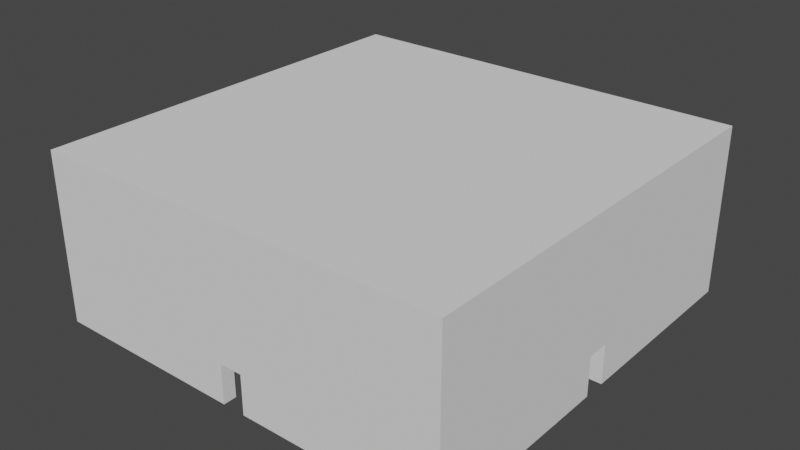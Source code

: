 # Source: roomHeartCross.blend  (saved by Blender 3.1.7; exported with 4.5.12 LTS)
import bpy
from mathutils import Matrix  # noqa: F401  (used for matrix-valued properties, if any)

bpy.ops.wm.read_factory_settings(use_empty=True)
scene = bpy.context.scene
scene.name = 'Scene'

# ---- collections
col_collection = bpy.data.collections.new('Collection'); scene.collection.children.link(col_collection)

# ---- world
world_world = bpy.data.worlds.new('World'); scene.world = world_world
world_world.use_nodes = True; world_world.node_tree.nodes.clear()
_N = world_world.node_tree.nodes; _L = world_world.node_tree.links
n0 = _N.new('ShaderNodeOutputWorld'); n0.name = 'World Output'; n0.location = (300, 300)
n1 = _N.new('ShaderNodeBackground'); n1.name = 'Background'; n1.location = (10, 300)
n1.inputs[0].default_value = (0.05088, 0.05088, 0.05088, 1.0)
_L.new(n1.outputs[0], n0.inputs[0])
n0.is_active_output = True
world_world.color = (0.05088, 0.05088, 0.05088)
world_world.use_sun_shadow = False
world_world.sun_shadow_jitter_overblur = 0.0

# ---- meshes
me_plane_005 = bpy.data.meshes.new('Plane.005')
me_plane_005.from_pydata([(-15.0, -15.0, 0.0), (15.0, -15.0, 0.0), (-15.0, 15.0, 0.0), (15.0, 15.0, 0.0), (-15.0, -15.0, 12.0), (15.0, -15.0, 12.0), (-15.0, 15.0, 12.0), (15.0, 15.0, 12.0), (0.875, 15.0, 0.0), (-0.875, 15.0, 0.0), (-5.0, 15.0, 12.0), (5.0, 15.0, 12.0), (0.875, 15.0, 3.0), (-0.875, 15.0, 3.0), (-0.875, -15.0, 0.0), (0.875, -15.0, 0.0), (-5.0, -15.0, 12.0), (5.0, -15.0, 12.0), (0.875, -15.0, 3.0), (-0.875, -15.0, 3.0), (15.0, -0.875, 0.0), (15.0, 0.875, 0.0), (15.0, 5.0, 12.0), (15.0, -5.0, 12.0), (15.0, -0.875, 3.0), (15.0, 0.875, 3.0), (-15.0, 0.875, 0.0), (-15.0, -0.875, 0.0), (-15.0, -5.0, 12.0), (-15.0, 5.0, 12.0), (-15.0, 0.875, 3.0), (-15.0, -0.875, 3.0)], [], [(14, 0, 4, 16, 19), (5, 17, 16, 4, 28, 29, 6, 10, 11, 7, 22, 23), (9, 13, 10, 6, 2), (27, 31, 28, 4, 0), (21, 25, 22, 7, 3), (3, 7, 11, 12, 8), (12, 11, 10, 13), (1, 15, 18, 17, 5), (18, 19, 16, 17), (1, 5, 23, 24, 20), (24, 23, 22, 25), (2, 6, 29, 30, 26), (30, 29, 28, 31)])
_uv = me_plane_005.uv_layers.new(name='UVMap')
_uv.uv.foreach_set('vector', [0.3333, 0.0, 0.0, 0.0, 0.0, 0.0, 0.0, 0.0, 0.1667, 0.0, 0.0, 0.0, 0.0, 0.0, 0.0, 0.0, 0.0, 0.0, 0.0, 0.0, 0.0, 0.0, 0.0, 0.0, 0.0, 0.0, 0.0, 0.0, 0.0, 0.0, 0.0, 0.0, 0.0, 0.0, 0.3333, 1.0, 0.1667, 0.5, 0.0, 0.0, 0.0, 0.0, 0.0, 1.0, 0.0, 0.3333, 0.0, 0.1667, 0.0, 0.0, 0.0, 0.0, 0.0, 0.0, 1.0, 0.6667, 0.5, 0.3333, 0.0, 0.0, 0.0, 0.0, 1.0, 1.0, 1.0, 1.0, 0.0, 0.0, 0.0, 0.0, 0.3333, 0.5, 0.6667, 1.0, 0.3333, 0.5, 0.0, 0.0, 0.0, 0.0, 0.1667, 0.5, 1.0, 0.0, 0.6667, 0.0, 0.3333, 0.0, 0.0, 0.0, 0.0, 0.0, 0.3333, 0.0, 0.1667, 0.0, 0.0, 0.0, 0.0, 0.0, 1.0, 0.0, 0.0, 0.0, 0.0, 0.0, 0.5, 0.1667, 1.0, 0.3333, 0.5, 0.1667, 0.0, 0.0, 0.0, 0.0, 0.5, 0.3333, 0.0, 1.0, 0.0, 0.0, 0.0, 0.0, 0.0, 0.3333, 0.0, 0.6667, 0.0, 0.3333, 0.0, 0.0, 0.0, 0.0, 0.0, 0.1667])
me_plane_005.use_remesh_fix_poles = True
me_plane_005.use_remesh_preserve_attributes = False
me_plane_005.update()

# ---- objects
ob_plane = bpy.data.objects.new('Plane', me_plane_005)

# ---- transforms, parenting, visibility, modifiers, constraints
ob_plane.location = (0.0, 0.0, 0.0)
_m = ob_plane.modifiers.new('Solidify', 'SOLIDIFY')
_m.solidify_mode = 'NON_MANIFOLD'
_m.thickness = 1.0

# ---- collection membership
col_collection.objects.link(ob_plane)

# ---- scene / render settings (as saved in the file)
scene.frame_start = 1; scene.frame_end = 250; scene.frame_set(1)
scene.render.engine = 'BLENDER_EEVEE_NEXT'
scene.cycles.sampling_pattern = 'TABULATED_SOBOL'
scene.cycles.use_light_tree = False
scene.view_settings.view_transform = 'Filmic'
bpy.context.view_layer.update()

# ---- added for rendering (the .blend has no active camera and no usable light): camera, sun
cam_auto = bpy.data.cameras.new('AutoCamera')
cam_auto.lens = 50.0
cam_auto.sensor_width = 36.0
cam_auto.clip_end = 1000.0
ob_auto_camera = bpy.data.objects.new('AutoCamera', cam_auto)
scene.collection.objects.link(ob_auto_camera)
ob_auto_camera.location = (43.5642, -52.2771, 41.3514)
ob_auto_camera.rotation_euler = (1.09748, -7.21219e-08, 0.694738)
scene.camera = ob_auto_camera
light_auto_sun = bpy.data.lights.new('AutoSun', 'SUN')
light_auto_sun.energy = 3.0
light_auto_sun.angle = 0.0523599
ob_auto_sun = bpy.data.objects.new('AutoSun', light_auto_sun)
scene.collection.objects.link(ob_auto_sun)
ob_auto_sun.rotation_euler = (0.872665, 0.174533, 0.523599)
bpy.context.view_layer.update()
